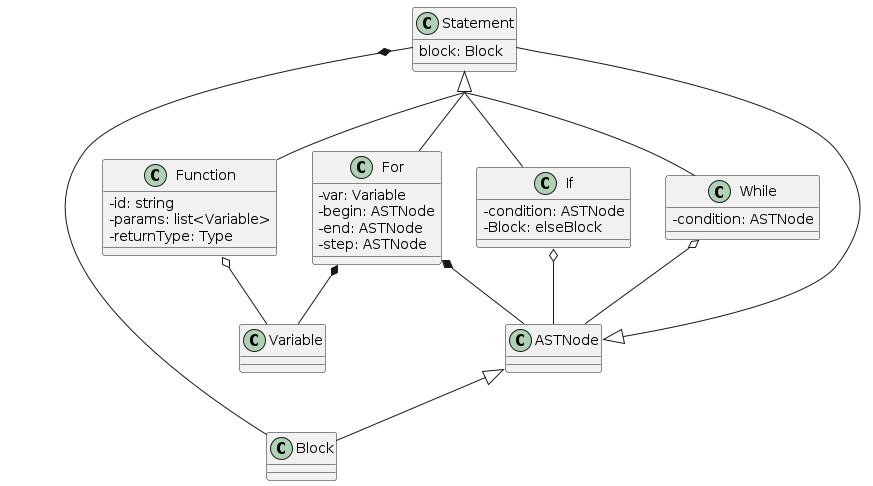

The diagram above was rendered by PlantUML. Its source (embedded in the PNG):
@startuml
skinparam classAttributeIconSize 0
skinparam groupInheritance 3

Statement *-- Block
class Statement {
  block: Block
}

Statement <|-- Function
Function o-- Variable
class Function {
  -id: string
  -params: list<Variable>
  -returnType: Type
}

Statement <|-- If
If o-- ASTNode
class If {
  -condition: ASTNode
  -Block: elseBlock
}

Statement <|-- For
For *-- ASTNode
For *-- Variable
class For {
  -var: Variable
  -begin: ASTNode
  -end: ASTNode
  -step: ASTNode
}

Statement <|-- While
While o-- ASTNode
class While {
  -condition: ASTNode
}

ASTNode <|-- Statement
ASTNode <|-- Block

@enduml